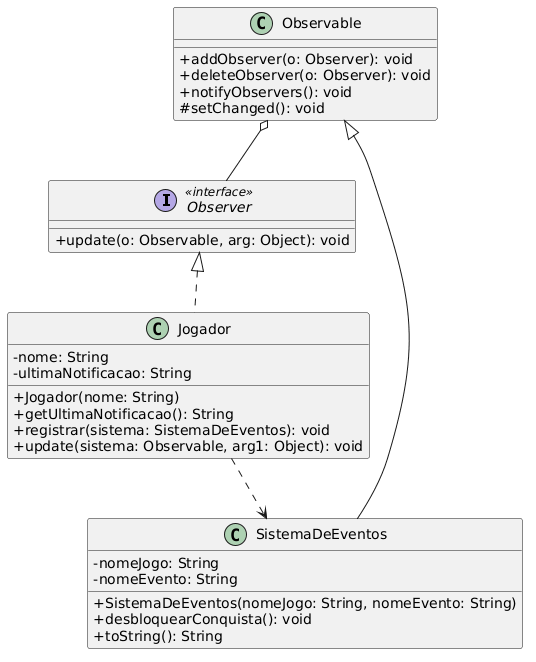

The diagram above was rendered by PlantUML. Its source (embedded in the PNG):
@startuml
skinparam classAttributeIconSize 0

interface Observer <<interface>> {
    +update(o: Observable, arg: Object): void
}

class Observable {
    +addObserver(o: Observer): void
    +deleteObserver(o: Observer): void
    +notifyObservers(): void
    #setChanged(): void
}

class Jogador {
    -nome: String
    -ultimaNotificacao: String
    +Jogador(nome: String)
    +getUltimaNotificacao(): String
    +registrar(sistema: SistemaDeEventos): void
    +update(sistema: Observable, arg1: Object): void
}

class SistemaDeEventos {
    -nomeJogo: String
    -nomeEvento: String
    +SistemaDeEventos(nomeJogo: String, nomeEvento: String)
    +desbloquearConquista(): void
    +toString(): String
}

' Relacionamentos baseados no código
Observer <|.. Jogador
Observable <|-- SistemaDeEventos
Observable o-- Observer

' Indicação de uso no método registrar
Jogador ..> SistemaDeEventos
@enduml